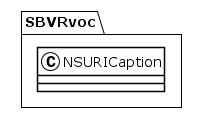

The diagram above was rendered by PlantUML. Its source (embedded in the PNG):
@startuml
!theme plain
package SBVRvoc {
class NSURICaption {
}
}
@enduml